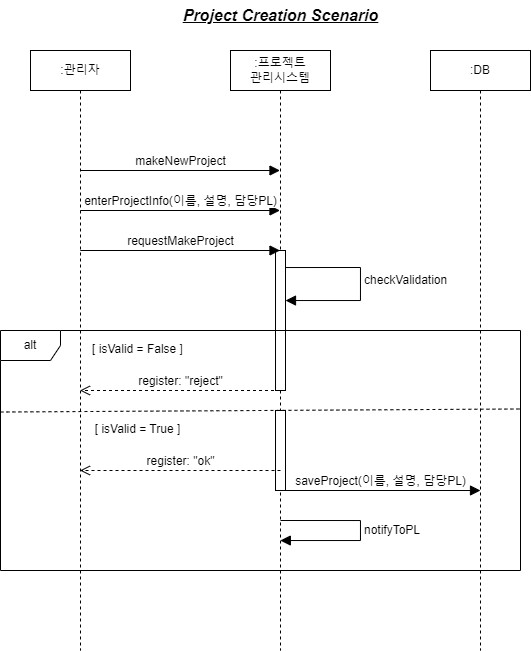

The diagram above was exported from draw.io. Its source (the exported page's mxGraphModel, read from the mxfile embedded in the PNG):
<mxGraphModel dx="989" dy="549" grid="1" gridSize="10" guides="1" tooltips="1" connect="1" arrows="1" fold="1" page="0" pageScale="1" pageWidth="827" pageHeight="1169" math="0" shadow="0">
  <root>
    <mxCell id="0" />
    <mxCell id="1" parent="0" />
    <mxCell id="JajNLOXdv8BSfoohMyXo-1" value=":관리자" style="shape=umlLifeline;perimeter=lifelinePerimeter;whiteSpace=wrap;html=1;container=1;dropTarget=0;collapsible=0;recursiveResize=0;outlineConnect=0;portConstraint=eastwest;newEdgeStyle={&quot;curved&quot;:0,&quot;rounded&quot;:0};" vertex="1" parent="1">
      <mxGeometry x="350" y="160" width="100" height="600" as="geometry" />
    </mxCell>
    <mxCell id="JajNLOXdv8BSfoohMyXo-2" value=":프로젝트&lt;div&gt;관리시스템&lt;/div&gt;" style="shape=umlLifeline;perimeter=lifelinePerimeter;whiteSpace=wrap;html=1;container=1;dropTarget=0;collapsible=0;recursiveResize=0;outlineConnect=0;portConstraint=eastwest;newEdgeStyle={&quot;curved&quot;:0,&quot;rounded&quot;:0};" vertex="1" parent="1">
      <mxGeometry x="550" y="160" width="100" height="600" as="geometry" />
    </mxCell>
    <mxCell id="ukYAxh1zYL8dDGia5B0m-3" value="" style="html=1;points=[[0,0,0,0,5],[0,1,0,0,-5],[1,0,0,0,5],[1,1,0,0,-5]];perimeter=orthogonalPerimeter;outlineConnect=0;targetShapes=umlLifeline;portConstraint=eastwest;newEdgeStyle={&quot;curved&quot;:0,&quot;rounded&quot;:0};" vertex="1" parent="JajNLOXdv8BSfoohMyXo-2">
      <mxGeometry x="45" y="200" width="10" height="140" as="geometry" />
    </mxCell>
    <mxCell id="ukYAxh1zYL8dDGia5B0m-4" value="" style="html=1;points=[[0,0,0,0,5],[0,1,0,0,-5],[1,0,0,0,5],[1,1,0,0,-5]];perimeter=orthogonalPerimeter;outlineConnect=0;targetShapes=umlLifeline;portConstraint=eastwest;newEdgeStyle={&quot;curved&quot;:0,&quot;rounded&quot;:0};" vertex="1" parent="JajNLOXdv8BSfoohMyXo-2">
      <mxGeometry x="45" y="360" width="10" height="80" as="geometry" />
    </mxCell>
    <mxCell id="JajNLOXdv8BSfoohMyXo-3" value=":DB" style="shape=umlLifeline;perimeter=lifelinePerimeter;whiteSpace=wrap;html=1;container=1;dropTarget=0;collapsible=0;recursiveResize=0;outlineConnect=0;portConstraint=eastwest;newEdgeStyle={&quot;curved&quot;:0,&quot;rounded&quot;:0};" vertex="1" parent="1">
      <mxGeometry x="750" y="160" width="100" height="600" as="geometry" />
    </mxCell>
    <mxCell id="JajNLOXdv8BSfoohMyXo-4" value="makeNewProject" style="html=1;verticalAlign=bottom;endArrow=block;curved=0;rounded=0;fontSize=12;startSize=8;endSize=8;" edge="1" parent="1">
      <mxGeometry x="0.0016" width="80" relative="1" as="geometry">
        <mxPoint x="399.81034482758605" y="280" as="sourcePoint" />
        <mxPoint x="599.5" y="280" as="targetPoint" />
        <mxPoint as="offset" />
      </mxGeometry>
    </mxCell>
    <mxCell id="JajNLOXdv8BSfoohMyXo-5" value="enterProjectInfo(이름, 설명, 담당PL)" style="html=1;verticalAlign=bottom;endArrow=block;curved=0;rounded=0;fontSize=12;startSize=8;endSize=8;" edge="1" parent="1">
      <mxGeometry x="0.0016" width="80" relative="1" as="geometry">
        <mxPoint x="399.81034482758605" y="320" as="sourcePoint" />
        <mxPoint x="599.5" y="320" as="targetPoint" />
        <mxPoint as="offset" />
      </mxGeometry>
    </mxCell>
    <mxCell id="6nmgXxNrqRTNd70pe51L-1" value="requestMakeProject" style="html=1;verticalAlign=bottom;endArrow=block;curved=0;rounded=0;fontSize=12;startSize=8;endSize=8;" edge="1" parent="1">
      <mxGeometry x="0.0016" width="80" relative="1" as="geometry">
        <mxPoint x="399.81034482758605" y="360" as="sourcePoint" />
        <mxPoint x="599.5" y="360" as="targetPoint" />
        <mxPoint as="offset" />
      </mxGeometry>
    </mxCell>
    <mxCell id="Wwl-So4O0GOpXVYXAesG-3" value="alt" style="shape=umlFrame;whiteSpace=wrap;html=1;pointerEvents=0;" vertex="1" parent="1">
      <mxGeometry x="320" y="440" width="520" height="240" as="geometry" />
    </mxCell>
    <mxCell id="Wwl-So4O0GOpXVYXAesG-4" value="&lt;font style=&quot;font-size: 12px;&quot;&gt;[ isValid = False ]&lt;/font&gt;" style="text;html=1;align=center;verticalAlign=middle;resizable=0;points=[];autosize=1;strokeColor=none;fillColor=default;fontSize=16;strokeWidth=1;glass=0;" vertex="1" parent="1">
      <mxGeometry x="402" y="442" width="110" height="30" as="geometry" />
    </mxCell>
    <mxCell id="Wwl-So4O0GOpXVYXAesG-5" value="register: &quot;reject&quot;" style="html=1;verticalAlign=bottom;endArrow=open;dashed=1;endSize=8;curved=0;rounded=0;fontSize=12;" edge="1" parent="1">
      <mxGeometry relative="1" as="geometry">
        <mxPoint x="599.5" y="500" as="sourcePoint" />
        <mxPoint x="399.5" y="500" as="targetPoint" />
        <mxPoint as="offset" />
      </mxGeometry>
    </mxCell>
    <mxCell id="Wwl-So4O0GOpXVYXAesG-6" value="register: &quot;ok&quot;" style="html=1;verticalAlign=bottom;endArrow=open;dashed=1;endSize=8;curved=0;rounded=0;fontSize=12;exitX=0.5;exitY=0.75;exitDx=0;exitDy=0;exitPerimeter=0;" edge="1" parent="1" source="ukYAxh1zYL8dDGia5B0m-4">
      <mxGeometry relative="1" as="geometry">
        <mxPoint x="590" y="580" as="sourcePoint" />
        <mxPoint x="399.5" y="580" as="targetPoint" />
      </mxGeometry>
    </mxCell>
    <mxCell id="Wwl-So4O0GOpXVYXAesG-7" value="&lt;font style=&quot;font-size: 12px;&quot;&gt;[ isValid = True ]&lt;/font&gt;" style="text;html=1;align=center;verticalAlign=middle;resizable=0;points=[];autosize=1;strokeColor=none;fillColor=default;fontSize=16;strokeWidth=1;glass=0;" vertex="1" parent="1">
      <mxGeometry x="402" y="522" width="110" height="30" as="geometry" />
    </mxCell>
    <mxCell id="Wwl-So4O0GOpXVYXAesG-8" value="saveProject(이름, 설명, 담당PL)" style="html=1;verticalAlign=bottom;endArrow=block;curved=0;rounded=0;fontSize=12;startSize=8;endSize=8;" edge="1" parent="1">
      <mxGeometry width="80" relative="1" as="geometry">
        <mxPoint x="600" y="600" as="sourcePoint" />
        <mxPoint x="800" y="600" as="targetPoint" />
      </mxGeometry>
    </mxCell>
    <mxCell id="ukYAxh1zYL8dDGia5B0m-1" value="" style="endArrow=none;dashed=1;html=1;rounded=0;fontSize=12;startSize=8;endSize=8;curved=1;exitX=-0.004;exitY=0.619;exitDx=0;exitDy=0;exitPerimeter=0;entryX=0.998;entryY=0.6;entryDx=0;entryDy=0;entryPerimeter=0;" edge="1" parent="1">
      <mxGeometry width="50" height="50" relative="1" as="geometry">
        <mxPoint x="320.00000000000006" y="521.52" as="sourcePoint" />
        <mxPoint x="841.0400000000001" y="518.48" as="targetPoint" />
      </mxGeometry>
    </mxCell>
    <mxCell id="-jwxpbrCBJqwkLKdjteR-6" value="notifyToPL" style="html=1;align=left;spacingLeft=2;endArrow=block;rounded=0;edgeStyle=orthogonalEdgeStyle;curved=0;rounded=0;fontSize=12;startSize=8;endSize=8;" edge="1" parent="1">
      <mxGeometry x="0.0032" relative="1" as="geometry">
        <mxPoint x="600" y="630" as="sourcePoint" />
        <Array as="points">
          <mxPoint x="680" y="630" />
          <mxPoint x="680" y="650" />
        </Array>
        <mxPoint x="599.810344827586" y="650.0344827586207" as="targetPoint" />
        <mxPoint as="offset" />
      </mxGeometry>
    </mxCell>
    <mxCell id="S3wdY2prVtSj9jynPRKi-1" value="checkValidation" style="html=1;align=left;spacingLeft=2;endArrow=block;rounded=0;edgeStyle=orthogonalEdgeStyle;curved=0;rounded=0;fontSize=12;startSize=8;endSize=8;" edge="1" parent="1">
      <mxGeometry x="-0.0384" relative="1" as="geometry">
        <mxPoint x="605" y="377.02857142857135" as="sourcePoint" />
        <Array as="points">
          <mxPoint x="680" y="377" />
          <mxPoint x="680" y="410" />
        </Array>
        <mxPoint x="605" y="410.02857142857135" as="targetPoint" />
        <mxPoint as="offset" />
      </mxGeometry>
    </mxCell>
    <mxCell id="jdZsORqrQX8VUcFTu0p--1" value="Project Creation Scenario" style="text;html=1;align=center;verticalAlign=middle;resizable=0;points=[];autosize=1;strokeColor=none;fillColor=none;fontSize=16;fontStyle=7" vertex="1" parent="1">
      <mxGeometry x="495" y="110" width="210" height="30" as="geometry" />
    </mxCell>
  </root>
</mxGraphModel>